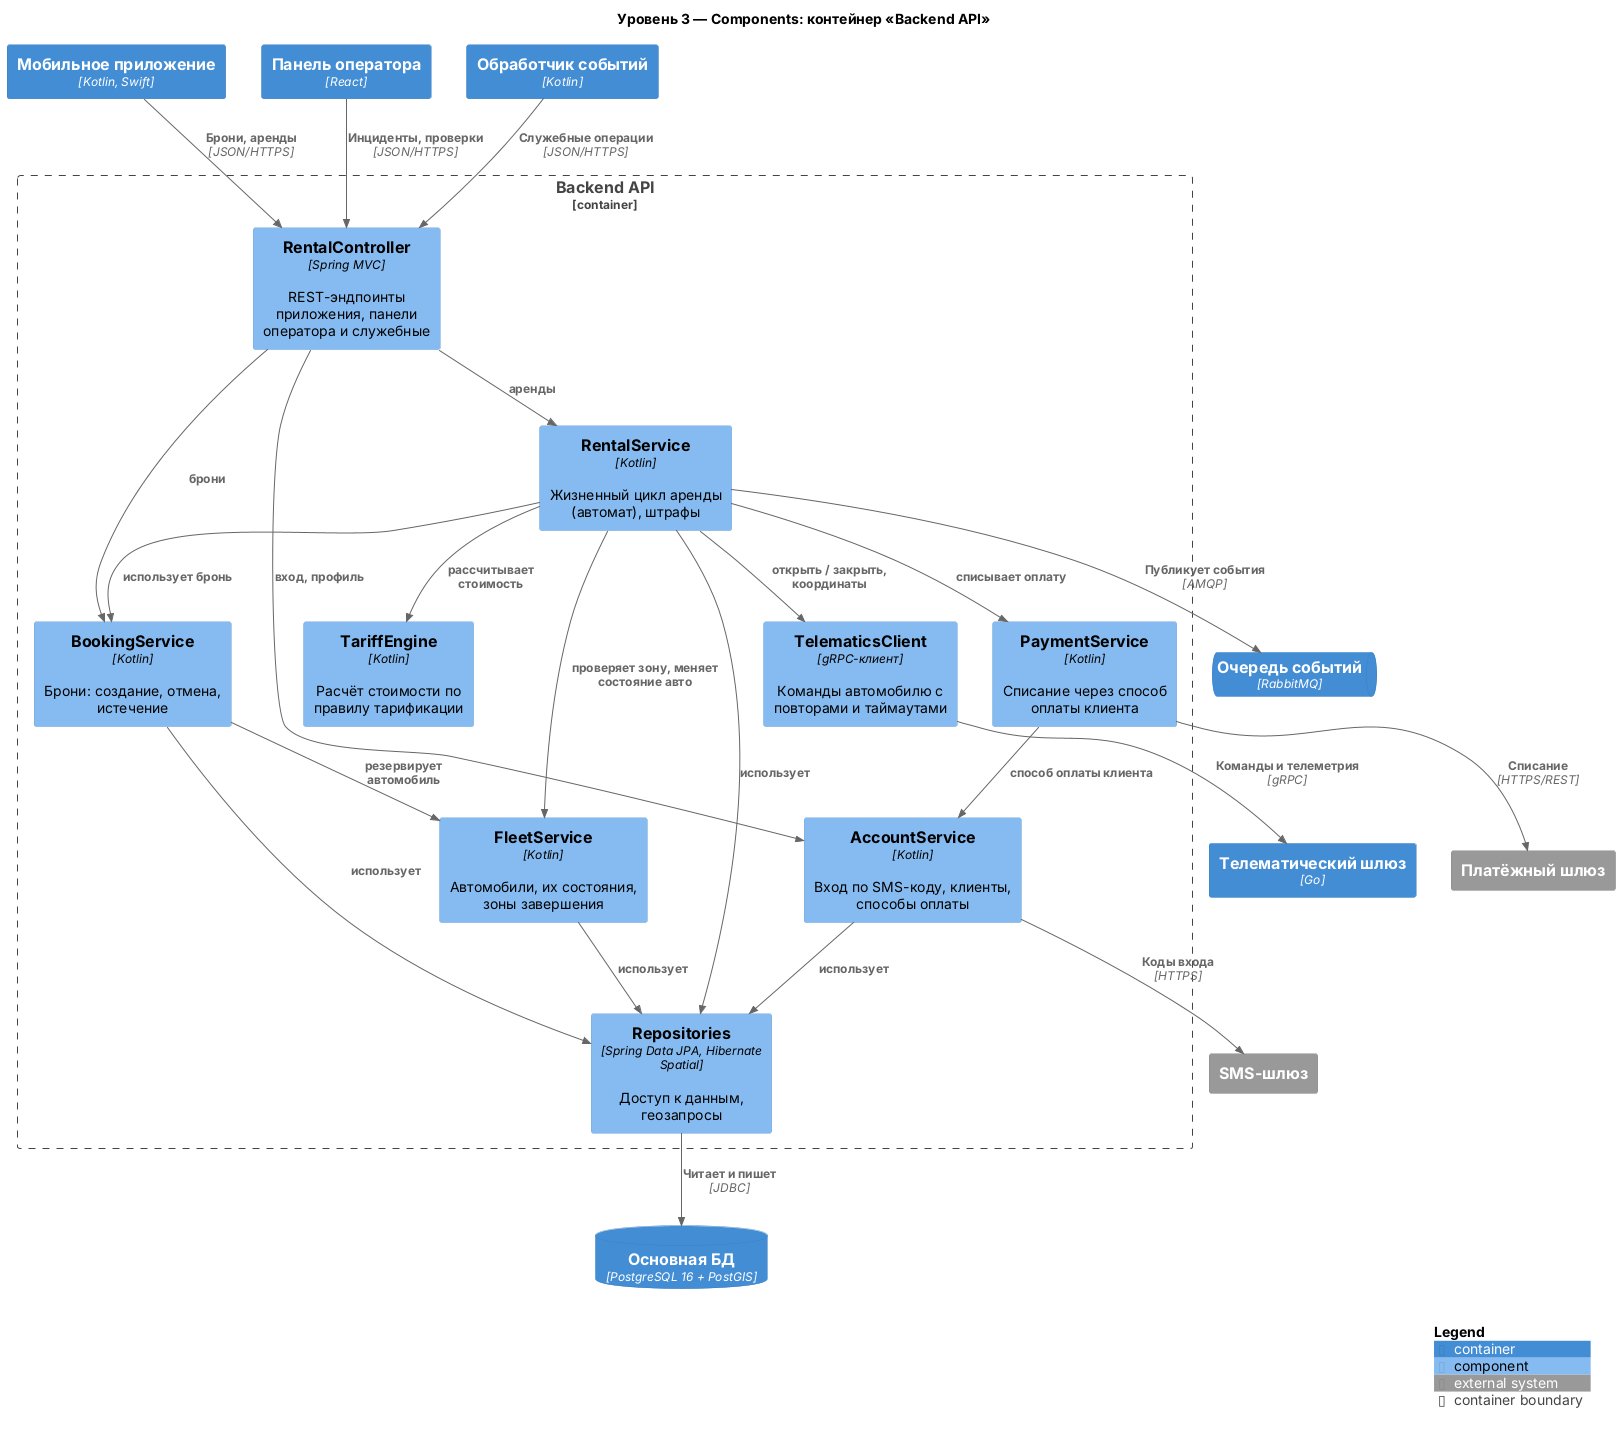

The diagram above was rendered by PlantUML. Its source (embedded in the PNG):
@startuml
!include <C4/C4_Component>
title Уровень 3 — Components: контейнер «Backend API»

Container(app, "Мобильное приложение", "Kotlin, Swift")
Container(console, "Панель оператора", "React")
Container(worker, "Обработчик событий", "Kotlin")
Container(tgw, "Телематический шлюз", "Go")
ContainerDb(db, "Основная БД", "PostgreSQL 16 + PostGIS")
ContainerQueue(bus, "Очередь событий", "RabbitMQ")
System_Ext(payment, "Платёжный шлюз")
System_Ext(sms, "SMS-шлюз")

Container_Boundary(api, "Backend API") {
  Component(ctrl, "RentalController", "Spring MVC", "REST-эндпоинты приложения, панели оператора и служебные")
  Component(account, "AccountService", "Kotlin", "Вход по SMS-коду, клиенты, способы оплаты")
  Component(booking, "BookingService", "Kotlin", "Брони: создание, отмена, истечение")
  Component(rental, "RentalService", "Kotlin", "Жизненный цикл аренды (автомат), штрафы")
  Component(tariff, "TariffEngine", "Kotlin", "Расчёт стоимости по правилу тарификации")
  Component(fleet, "FleetService", "Kotlin", "Автомобили, их состояния, зоны завершения")
  Component(pay, "PaymentService", "Kotlin", "Списание через способ оплаты клиента")
  Component(tele, "TelematicsClient", "gRPC-клиент", "Команды автомобилю с повторами и таймаутами")
  Component(repo, "Repositories", "Spring Data JPA, Hibernate Spatial", "Доступ к данным, геозапросы")
}

Rel(app, ctrl, "Брони, аренды", "JSON/HTTPS")
Rel(console, ctrl, "Инциденты, проверки", "JSON/HTTPS")
Rel(worker, ctrl, "Служебные операции", "JSON/HTTPS")

Rel(ctrl, account, "вход, профиль")
Rel(ctrl, booking, "брони")
Rel(ctrl, rental, "аренды")

Rel(booking, fleet, "резервирует автомобиль")
Rel(rental, booking, "использует бронь")
Rel(rental, tele, "открыть / закрыть, координаты")
Rel(rental, fleet, "проверяет зону, меняет состояние авто")
Rel(rental, tariff, "рассчитывает стоимость")
Rel(rental, pay, "списывает оплату")
Rel(pay, account, "способ оплаты клиента")

Rel(account, repo, "использует")
Rel(booking, repo, "использует")
Rel(rental, repo, "использует")
Rel(fleet, repo, "использует")

Rel(repo, db, "Читает и пишет", "JDBC")
Rel(rental, bus, "Публикует события", "AMQP")
Rel(tele, tgw, "Команды и телеметрия", "gRPC")
Rel(pay, payment, "Списание", "HTTPS/REST")
Rel(account, sms, "Коды входа", "HTTPS")

SHOW_LEGEND()
@enduml